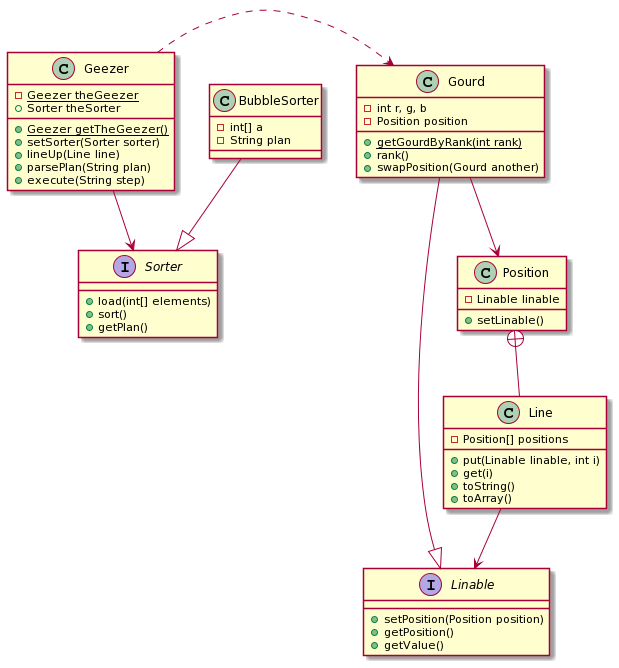

The diagram above was rendered by PlantUML. Its source (embedded in the PNG):
@startuml
interface Sorter {
    +load(int[] elements)
    +sort()
    +getPlan()
}

class BubbleSorter {
    -int[] a
    -String plan
}

BubbleSorter --|> Sorter

interface Linable {
    +setPosition(Position position)
    +getPosition()
    +getValue()
}

class Gourd {
    -int r, g, b
    -Position position
    +{static} getGourdByRank(int rank)
    +rank()
    +swapPosition(Gourd another)
}

Gourd --|> Linable
Gourd --> Position

class Position {
    -Linable linable
    +setLinable()
}

class Line {
    -Position[] positions
    +put(Linable linable, int i)
    +get(i)
    +toString()
    +toArray()
}

Position +-- Line
Line --> Linable

class Geezer {
    -{static}Geezer theGeezer
    +{static}Geezer getTheGeezer()
    +Sorter theSorter
    +setSorter(Sorter sorter)
    +lineUp(Line line)
    +parsePlan(String plan)
    +execute(String step)
}

Geezer --> Sorter
Geezer .> Gourd
@enduml